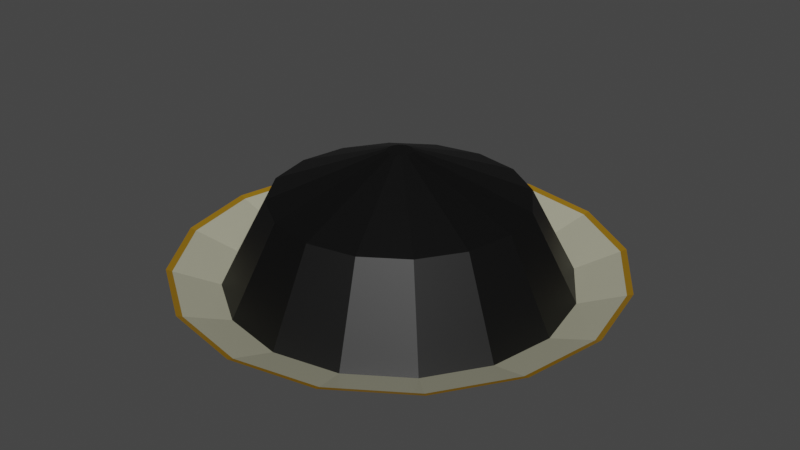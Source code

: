 # Source: Black.blend  (saved by Blender 2.90.8; exported with 4.5.12 LTS)
import bpy
from mathutils import Matrix  # noqa: F401  (used for matrix-valued properties, if any)

bpy.ops.wm.read_factory_settings(use_empty=True)
scene = bpy.context.scene
scene.name = 'Scene'

# ---- collections
col_collection = bpy.data.collections.new('Collection'); scene.collection.children.link(col_collection)

# ---- materials (node trees are filled in below, after node groups)
mat_plate = bpy.data.materials.new('Plate')
mat_colorizer = bpy.data.materials.new('Colorizer')
mat_plate_addition = bpy.data.materials.new('Plate addition')

# ---- material node trees
mat_plate.use_nodes = True; mat_plate.node_tree.nodes.clear()
_N = mat_plate.node_tree.nodes; _L = mat_plate.node_tree.links
n0 = _N.new('ShaderNodeBsdfPrincipled'); n0.name = 'Principled BSDF'; n0.location = (10, 300)
n0.distribution = 'GGX'
n0.subsurface_method = 'BURLEY'
n0.inputs[0].default_value = (0.4184, 0.409, 0.3003, 1.0)
n0.inputs[3].default_value = 1.45
n0.inputs[27].default_value = (0.0, 0.0, 0.0, 1.0)
n0.inputs[28].default_value = 1.0
n1 = _N.new('ShaderNodeOutputMaterial'); n1.name = 'Material Output'; n1.location = (300, 300)
_L.new(n0.outputs[0], n1.inputs[0])
n1.is_active_output = True
mat_colorizer.use_nodes = True; mat_colorizer.node_tree.nodes.clear()
_N = mat_colorizer.node_tree.nodes; _L = mat_colorizer.node_tree.links
n0 = _N.new('ShaderNodeBsdfPrincipled'); n0.name = 'Principled BSDF'; n0.location = (10, 300)
n0.distribution = 'GGX'
n0.subsurface_method = 'BURLEY'
n0.inputs[0].default_value = (0.0, 0.0, 0.0, 1.0)
n0.inputs[3].default_value = 1.45
n0.inputs[27].default_value = (0.0, 0.0, 0.0, 1.0)
n0.inputs[28].default_value = 1.0
n1 = _N.new('ShaderNodeOutputMaterial'); n1.name = 'Material Output'; n1.location = (300, 300)
_L.new(n0.outputs[0], n1.inputs[0])
n1.is_active_output = True
mat_plate_addition.use_nodes = True; mat_plate_addition.node_tree.nodes.clear()
_N = mat_plate_addition.node_tree.nodes; _L = mat_plate_addition.node_tree.links
n0 = _N.new('ShaderNodeBsdfPrincipled'); n0.name = 'Principled BSDF'; n0.location = (10, 300)
n0.distribution = 'GGX'
n0.subsurface_method = 'BURLEY'
n0.inputs[0].default_value = (0.291, 0.1509, 0.003703, 1.0)
n0.inputs[3].default_value = 1.45
n0.inputs[27].default_value = (0.0, 0.0, 0.0, 1.0)
n0.inputs[28].default_value = 1.0
n1 = _N.new('ShaderNodeOutputMaterial'); n1.name = 'Material Output'; n1.location = (300, 300)
_L.new(n0.outputs[0], n1.inputs[0])
n1.is_active_output = True

# ---- world
world_world = bpy.data.worlds.new('World'); scene.world = world_world
world_world.use_nodes = True; world_world.node_tree.nodes.clear()
_N = world_world.node_tree.nodes; _L = world_world.node_tree.links
n0 = _N.new('ShaderNodeOutputWorld'); n0.name = 'World Output'; n0.location = (300, 300)
n1 = _N.new('ShaderNodeBackground'); n1.name = 'Background'; n1.location = (10, 300)
n1.inputs[0].default_value = (0.05088, 0.05088, 0.05088, 1.0)
_L.new(n1.outputs[0], n0.inputs[0])
n0.is_active_output = True
world_world.color = (0.05088, 0.05088, 0.05088)
world_world.use_sun_shadow = False
world_world.sun_shadow_jitter_overblur = 0.0

# ---- meshes
me_cylinder = bpy.data.meshes.new('Cylinder')
me_cylinder.from_pydata([(7.825e-09, 0.7899, 0.05326), (0.0, 1.0, 0.182), (0.3023, 0.7298, 0.05326), (0.3827, 0.9239, 0.182), (0.5586, 0.5586, 0.05326), (0.7071, 0.7071, 0.182), (0.7298, 0.3023, 0.05326), (0.9239, 0.3827, 0.182), (0.7899, -3.218e-08, 0.05326), (1.0, -4.371e-08, 0.182), (0.7298, -0.3023, 0.05326), (0.9239, -0.3827, 0.182), (0.5586, -0.5586, 0.05326), (0.7071, -0.7071, 0.182), (0.3023, -0.7298, 0.05326), (0.3827, -0.9239, 0.182), (1.271e-07, -0.7899, 0.05326), (1.51e-07, -1.0, 0.182), (-0.3023, -0.7298, 0.05326), (-0.3827, -0.9239, 0.182), (-0.5586, -0.5586, 0.05326), (-0.7071, -0.7071, 0.182), (-0.7298, -0.3023, 0.05326), (-0.9239, -0.3827, 0.182), (-0.7899, 1.177e-08, 0.05326), (-1.0, 1.192e-08, 0.182), (-0.7298, 0.3023, 0.05326), (-0.9239, 0.3827, 0.182), (-0.5586, 0.5586, 0.05326), (-0.7071, 0.7071, 0.182), (-0.3023, 0.7298, 0.05326), (-0.3827, 0.9239, 0.182), (1.765e-09, 0.7714, 0.09707), (0.2952, 0.7127, 0.09707), (0.5454, 0.5454, 0.09707), (0.7127, 0.2952, 0.09707), (0.7714, -3.062e-08, 0.09707), (0.7127, -0.2952, 0.09707), (0.5454, -0.5454, 0.09707), (0.2952, -0.7127, 0.09707), (1.182e-07, -0.7714, 0.09707), (-0.2952, -0.7127, 0.09707), (-0.5454, -0.5454, 0.09707), (-0.7127, -0.2952, 0.09707), (-0.7714, 1.229e-08, 0.09707), (-0.7127, 0.2952, 0.09707), (-0.5454, 0.5454, 0.09707), (-0.2952, 0.7127, 0.09707), (2.884e-08, 0.5646, 0.4908), (0.2161, 0.5216, 0.4908), (0.3992, 0.3992, 0.4908), (0.5216, 0.2161, 0.4908), (0.5646, -2.018e-08, 0.4908), (0.5216, -0.2161, 0.4908), (0.3992, -0.3992, 0.4908), (0.2161, -0.5216, 0.4908), (1.141e-07, -0.5646, 0.4908), (-0.2161, -0.5216, 0.4908), (-0.3992, -0.3992, 0.4908), (-0.5216, -0.2161, 0.4908), (-0.5646, 1.123e-08, 0.4908), (-0.5216, 0.2161, 0.4908), (-0.3992, 0.3992, 0.4908), (-0.2161, 0.5216, 0.4908), (5.951e-08, 0.05694, 0.6953), (0.02179, 0.0526, 0.6953), (0.04026, 0.04026, 0.6953), (0.0526, 0.02179, 0.6953), (0.05694, -5.384e-09, 0.6953), (0.0526, -0.02179, 0.6953), (0.04026, -0.04026, 0.6953), (0.02179, -0.0526, 0.6953), (6.811e-08, -0.05694, 0.6953), (-0.02179, -0.0526, 0.6953), (-0.04026, -0.04026, 0.6953), (-0.0526, -0.02179, 0.6953), (-0.05694, -2.217e-09, 0.6953), (-0.0526, 0.02179, 0.6953), (-0.04026, 0.04026, 0.6953), (-0.02179, 0.0526, 0.6953), (2.443e-08, 0.6364, 0.01188), (0.2435, 0.5879, 0.01188), (0.45, 0.45, 0.01188), (0.5879, 0.2435, 0.01188), (0.6364, -2.375e-08, 0.01188), (0.5879, -0.2435, 0.01188), (0.45, -0.45, 0.01188), (0.2435, -0.5879, 0.01188), (1.205e-07, -0.6364, 0.01188), (-0.2435, -0.5879, 0.01188), (-0.45, -0.45, 0.01188), (-0.5879, -0.2435, 0.01188), (-0.6364, 1.165e-08, 0.01188), (-0.5879, 0.2435, 0.01188), (-0.45, 0.45, 0.01188), (-0.2435, 0.5879, 0.01188), (2.443e-08, 0.6364, 0.00189), (0.2435, 0.5879, 0.00189), (0.45, 0.45, 0.00189), (0.5879, 0.2435, 0.00189), (0.6364, -2.375e-08, 0.00189), (0.5879, -0.2435, 0.00189), (0.45, -0.45, 0.00189), (0.2435, -0.5879, 0.00189), (1.205e-07, -0.6364, 0.00189), (-0.2435, -0.5879, 0.00189), (-0.45, -0.45, 0.00189), (-0.5879, -0.2435, 0.00189), (-0.6364, 1.165e-08, 0.00189), (-0.5879, 0.2435, 0.00189), (-0.45, 0.45, 0.00189), (-0.2435, 0.5879, 0.00189), (1.472e-07, -0.9736, 0.1722), (-0.3726, -0.8995, 0.1722), (-0.8995, 0.3726, 0.1722), (-0.6885, 0.6885, 0.1722), (0.3726, 0.8995, 0.1722), (0.6885, 0.6885, 0.1722), (0.6885, -0.6885, 0.1722), (0.3726, -0.8995, 0.1722), (-0.8995, -0.3726, 0.1722), (-0.9736, 1.197e-08, 0.1722), (0.9736, -4.22e-08, 0.1722), (0.8995, -0.3726, 0.1722), (-0.6885, -0.6885, 0.1722), (-0.3726, 0.8995, 0.1722), (0.8995, 0.3726, 0.1722), (2.035e-10, 0.9736, 0.1722)], [], [(0, 1, 3, 2), (2, 3, 5, 4), (4, 5, 7, 6), (6, 7, 9, 8), (8, 9, 11, 10), (10, 11, 13, 12), (12, 13, 15, 14), (14, 15, 17, 16), (16, 17, 19, 18), (18, 19, 21, 20), (20, 21, 23, 22), (22, 23, 25, 24), (24, 25, 27, 26), (26, 27, 29, 28), (113, 112, 40, 41), (28, 29, 31, 30), (30, 31, 1, 0), (16, 18, 89, 88), (32, 47, 63, 48), (115, 114, 45, 46), (117, 116, 33, 34), (119, 118, 38, 39), (121, 120, 43, 44), (123, 122, 36, 37), (124, 113, 41, 42), (125, 115, 46, 47), (126, 117, 34, 35), (112, 119, 39, 40), (116, 127, 32, 33), (114, 121, 44, 45), (118, 123, 37, 38), (120, 124, 42, 43), (127, 125, 47, 32), (122, 126, 35, 36), (62, 61, 77, 78), (41, 40, 56, 57), (34, 33, 49, 50), (42, 41, 57, 58), (35, 34, 50, 51), (43, 42, 58, 59), (36, 35, 51, 52), (44, 43, 59, 60), (37, 36, 52, 53), (45, 44, 60, 61), (38, 37, 53, 54), (46, 45, 61, 62), (39, 38, 54, 55), (47, 46, 62, 63), (40, 39, 55, 56), (33, 32, 48, 49), (65, 64, 79, 78, 77, 76, 75, 74, 73, 72, 71, 70, 69, 68, 67, 66), (55, 54, 70, 71), (63, 62, 78, 79), (56, 55, 71, 72), (49, 48, 64, 65), (48, 63, 79, 64), (57, 56, 72, 73), (50, 49, 65, 66), (58, 57, 73, 74), (51, 50, 66, 67), (59, 58, 74, 75), (52, 51, 67, 68), (60, 59, 75, 76), (53, 52, 68, 69), (61, 60, 76, 77), (54, 53, 69, 70), (87, 88, 104, 103), (26, 28, 94, 93), (2, 4, 82, 81), (12, 14, 87, 86), (22, 24, 92, 91), (8, 10, 85, 84), (18, 20, 90, 89), (28, 30, 95, 94), (4, 6, 83, 82), (14, 16, 88, 87), (0, 2, 81, 80), (24, 26, 93, 92), (10, 12, 86, 85), (20, 22, 91, 90), (30, 0, 80, 95), (6, 8, 84, 83), (96, 97, 98, 99, 100, 101, 102, 103, 104, 105, 106, 107, 108, 109, 110, 111), (80, 81, 97, 96), (95, 80, 96, 111), (88, 89, 105, 104), (81, 82, 98, 97), (89, 90, 106, 105), (82, 83, 99, 98), (90, 91, 107, 106), (83, 84, 100, 99), (91, 92, 108, 107), (84, 85, 101, 100), (92, 93, 109, 108), (85, 86, 102, 101), (93, 94, 110, 109), (86, 87, 103, 102), (94, 95, 111, 110), (9, 7, 126, 122), (1, 31, 125, 127), (23, 21, 124, 120), (13, 11, 123, 118), (27, 25, 121, 114), (3, 1, 127, 116), (17, 15, 119, 112), (7, 5, 117, 126), (31, 29, 115, 125), (21, 19, 113, 124), (11, 9, 122, 123), (25, 23, 120, 121), (15, 13, 118, 119), (5, 3, 116, 117), (29, 27, 114, 115), (19, 17, 112, 113)])
me_cylinder.polygons.foreach_set('material_index', [0, 0, 0, 0, 0, 0, 0, 0, 0, 0, 0, 0, 0, 0, 0, 0, 0, 0, 1, 0, 0, 0, 0, 0, 0, 0, 0, 0, 0, 0, 0, 0, 0, 0, 1, 1, 1, 1, 1, 1, 1, 1, 1, 1, 1, 1, 1, 1, 1, 1, 1, 1, 1, 1, 1, 1, 1, 1, 1, 1, 1, 1, 1, 1, 1, 1, 0, 0, 0, 0, 0, 0, 0, 0, 0, 0, 0, 0, 0, 0, 0, 0, 0, 0, 0, 0, 0, 0, 0, 0, 0, 0, 0, 0, 0, 0, 0, 0, 2, 2, 2, 2, 2, 2, 2, 2, 2, 2, 2, 2, 2, 2, 2, 2])
_uv = me_cylinder.uv_layers.new(name='UVMap')
_uv.uv.foreach_set('vector', [1.0, 0.5, 1.0, 1.0, 0.9375, 1.0, 0.9375, 0.5, 0.9375, 0.5, 0.9375, 1.0, 0.875, 1.0, 0.875, 0.5, 0.875, 0.5, 0.875, 1.0, 0.8125, 1.0, 0.8125, 0.5, 0.8125, 0.5, 0.8125, 1.0, 0.75, 1.0, 0.75, 0.5, 0.75, 0.5, 0.75, 1.0, 0.6875, 1.0, 0.6875, 0.5, 0.6875, 0.5, 0.6875, 1.0, 0.625, 1.0, 0.625, 0.5, 0.625, 0.5, 0.625, 1.0, 0.5625, 1.0, 0.5625, 0.5, 0.5625, 0.5, 0.5625, 1.0, 0.5, 1.0, 0.5, 0.5, 0.5, 0.5, 0.5, 1.0, 0.4375, 1.0, 0.4375, 0.5, 0.4375, 0.5, 0.4375, 1.0, 0.375, 1.0, 0.375, 0.5, 0.375, 0.5, 0.375, 1.0, 0.3125, 1.0, 0.3125, 0.5, 0.3125, 0.5, 0.3125, 1.0, 0.25, 1.0, 0.25, 0.5, 0.25, 0.5, 0.25, 1.0, 0.1875, 1.0, 0.1875, 0.5, 0.1875, 0.5, 0.1875, 1.0, 0.125, 1.0, 0.125, 0.5, 0.4375, 1.0, 0.5, 1.0, 0.5, 1.0, 0.4375, 1.0, 0.125, 0.5, 0.125, 1.0, 0.0625, 1.0, 0.0625, 0.5, 0.0625, 0.5, 0.0625, 1.0, 0.0, 1.0, 0.0, 0.5, 0.5, 0.5, 0.4375, 0.5, 0.4375, 0.5, 0.5, 0.5, 0.0, 1.0, 0.0625, 1.0, 0.0625, 1.0, 0.0, 1.0, 0.125, 1.0, 0.1875, 1.0, 0.1875, 1.0, 0.125, 1.0, 0.875, 1.0, 0.9375, 1.0, 0.9375, 1.0, 0.875, 1.0, 0.5625, 1.0, 0.625, 1.0, 0.625, 1.0, 0.5625, 1.0, 0.25, 1.0, 0.3125, 1.0, 0.3125, 1.0, 0.25, 1.0, 0.6875, 1.0, 0.75, 1.0, 0.75, 1.0, 0.6875, 1.0, 0.375, 1.0, 0.4375, 1.0, 0.4375, 1.0, 0.375, 1.0, 0.0625, 1.0, 0.125, 1.0, 0.125, 1.0, 0.0625, 1.0, 0.8125, 1.0, 0.875, 1.0, 0.875, 1.0, 0.8125, 1.0, 0.5, 1.0, 0.5625, 1.0, 0.5625, 1.0, 0.5, 1.0, 0.9375, 1.0, 1.0, 1.0, 1.0, 1.0, 0.9375, 1.0, 0.1875, 1.0, 0.25, 1.0, 0.25, 1.0, 0.1875, 1.0, 0.625, 1.0, 0.6875, 1.0, 0.6875, 1.0, 0.625, 1.0, 0.3125, 1.0, 0.375, 1.0, 0.375, 1.0, 0.3125, 1.0, 0.0, 1.0, 0.0625, 1.0, 0.0625, 1.0, 0.0, 1.0, 0.75, 1.0, 0.8125, 1.0, 0.8125, 1.0, 0.75, 1.0, 0.125, 1.0, 0.1875, 1.0, 0.1875, 1.0, 0.125, 1.0, 0.4375, 1.0, 0.5, 1.0, 0.5, 1.0, 0.4375, 1.0, 0.875, 1.0, 0.9375, 1.0, 0.9375, 1.0, 0.875, 1.0, 0.375, 1.0, 0.4375, 1.0, 0.4375, 1.0, 0.375, 1.0, 0.8125, 1.0, 0.875, 1.0, 0.875, 1.0, 0.8125, 1.0, 0.3125, 1.0, 0.375, 1.0, 0.375, 1.0, 0.3125, 1.0, 0.75, 1.0, 0.8125, 1.0, 0.8125, 1.0, 0.75, 1.0, 0.25, 1.0, 0.3125, 1.0, 0.3125, 1.0, 0.25, 1.0, 0.6875, 1.0, 0.75, 1.0, 0.75, 1.0, 0.6875, 1.0, 0.1875, 1.0, 0.25, 1.0, 0.25, 1.0, 0.1875, 1.0, 0.625, 1.0, 0.6875, 1.0, 0.6875, 1.0, 0.625, 1.0, 0.125, 1.0, 0.1875, 1.0, 0.1875, 1.0, 0.125, 1.0, 0.5625, 1.0, 0.625, 1.0, 0.625, 1.0, 0.5625, 1.0, 0.0625, 1.0, 0.125, 1.0, 0.125, 1.0, 0.0625, 1.0, 0.5, 1.0, 0.5625, 1.0, 0.5625, 1.0, 0.5, 1.0, 0.9375, 1.0, 1.0, 1.0, 1.0, 1.0, 0.9375, 1.0, 0.3418, 0.4717, 0.25, 0.49, 0.1582, 0.4717, 0.08029, 0.4197, 0.02827, 0.3418, 0.01, 0.25, 0.02827, 0.1582, 0.08029, 0.08029, 0.1582, 0.02827, 0.25, 0.01, 0.3418, 0.02827, 0.4197, 0.08029, 0.4717, 0.1582, 0.49, 0.25, 0.4717, 0.3418, 0.4197, 0.4197, 0.5625, 1.0, 0.625, 1.0, 0.625, 1.0, 0.5625, 1.0, 0.0625, 1.0, 0.125, 1.0, 0.125, 1.0, 0.0625, 1.0, 0.5, 1.0, 0.5625, 1.0, 0.5625, 1.0, 0.5, 1.0, 0.9375, 1.0, 1.0, 1.0, 1.0, 1.0, 0.9375, 1.0, 0.0, 1.0, 0.0625, 1.0, 0.0625, 1.0, 0.0, 1.0, 0.4375, 1.0, 0.5, 1.0, 0.5, 1.0, 0.4375, 1.0, 0.875, 1.0, 0.9375, 1.0, 0.9375, 1.0, 0.875, 1.0, 0.375, 1.0, 0.4375, 1.0, 0.4375, 1.0, 0.375, 1.0, 0.8125, 1.0, 0.875, 1.0, 0.875, 1.0, 0.8125, 1.0, 0.3125, 1.0, 0.375, 1.0, 0.375, 1.0, 0.3125, 1.0, 0.75, 1.0, 0.8125, 1.0, 0.8125, 1.0, 0.75, 1.0, 0.25, 1.0, 0.3125, 1.0, 0.3125, 1.0, 0.25, 1.0, 0.6875, 1.0, 0.75, 1.0, 0.75, 1.0, 0.6875, 1.0, 0.1875, 1.0, 0.25, 1.0, 0.25, 1.0, 0.1875, 1.0, 0.625, 1.0, 0.6875, 1.0, 0.6875, 1.0, 0.625, 1.0, 0.5625, 0.5, 0.5, 0.5, 0.5, 0.5, 0.5625, 0.5, 0.1875, 0.5, 0.125, 0.5, 0.125, 0.5, 0.1875, 0.5, 0.9375, 0.5, 0.875, 0.5, 0.875, 0.5, 0.9375, 0.5, 0.625, 0.5, 0.5625, 0.5, 0.5625, 0.5, 0.625, 0.5, 0.3125, 0.5, 0.25, 0.5, 0.25, 0.5, 0.3125, 0.5, 0.75, 0.5, 0.6875, 0.5, 0.6875, 0.5, 0.75, 0.5, 0.4375, 0.5, 0.375, 0.5, 0.375, 0.5, 0.4375, 0.5, 0.125, 0.5, 0.0625, 0.5, 0.0625, 0.5, 0.125, 0.5, 0.875, 0.5, 0.8125, 0.5, 0.8125, 0.5, 0.875, 0.5, 0.5625, 0.5, 0.5, 0.5, 0.5, 0.5, 0.5625, 0.5, 1.0, 0.5, 0.9375, 0.5, 0.9375, 0.5, 1.0, 0.5, 0.25, 0.5, 0.1875, 0.5, 0.1875, 0.5, 0.25, 0.5, 0.6875, 0.5, 0.625, 0.5, 0.625, 0.5, 0.6875, 0.5, 0.375, 0.5, 0.3125, 0.5, 0.3125, 0.5, 0.375, 0.5, 0.0625, 0.5, 0.0, 0.5, 0.0, 0.5, 0.0625, 0.5, 0.8125, 0.5, 0.75, 0.5, 0.75, 0.5, 0.8125, 0.5, 0.75, 0.49, 0.8418, 0.4717, 0.9197, 0.4197, 0.9717, 0.3418, 0.99, 0.25, 0.9717, 0.1582, 0.9197, 0.08029, 0.8418, 0.02827, 0.75, 0.01, 0.6582, 0.02827, 0.5803, 0.08029, 0.5283, 0.1582, 0.51, 0.25, 0.5283, 0.3418, 0.5803, 0.4197, 0.6582, 0.4717, 1.0, 0.5, 0.9375, 0.5, 0.9375, 0.5, 1.0, 0.5, 0.0625, 0.5, 0.0, 0.5, 0.0, 0.5, 0.0625, 0.5, 0.5, 0.5, 0.4375, 0.5, 0.4375, 0.5, 0.5, 0.5, 0.9375, 0.5, 0.875, 0.5, 0.875, 0.5, 0.9375, 0.5, 0.4375, 0.5, 0.375, 0.5, 0.375, 0.5, 0.4375, 0.5, 0.875, 0.5, 0.8125, 0.5, 0.8125, 0.5, 0.875, 0.5, 0.375, 0.5, 0.3125, 0.5, 0.3125, 0.5, 0.375, 0.5, 0.8125, 0.5, 0.75, 0.5, 0.75, 0.5, 0.8125, 0.5, 0.3125, 0.5, 0.25, 0.5, 0.25, 0.5, 0.3125, 0.5, 0.75, 0.5, 0.6875, 0.5, 0.6875, 0.5, 0.75, 0.5, 0.25, 0.5, 0.1875, 0.5, 0.1875, 0.5, 0.25, 0.5, 0.6875, 0.5, 0.625, 0.5, 0.625, 0.5, 0.6875, 0.5, 0.1875, 0.5, 0.125, 0.5, 0.125, 0.5, 0.1875, 0.5, 0.625, 0.5, 0.5625, 0.5, 0.5625, 0.5, 0.625, 0.5, 0.125, 0.5, 0.0625, 0.5, 0.0625, 0.5, 0.125, 0.5, 0.75, 1.0, 0.8125, 1.0, 0.8125, 1.0, 0.75, 1.0, 0.0, 1.0, 0.0625, 1.0, 0.0625, 1.0, 0.0, 1.0, 0.3125, 1.0, 0.375, 1.0, 0.375, 1.0, 0.3125, 1.0, 0.625, 1.0, 0.6875, 1.0, 0.6875, 1.0, 0.625, 1.0, 0.1875, 1.0, 0.25, 1.0, 0.25, 1.0, 0.1875, 1.0, 0.9375, 1.0, 1.0, 1.0, 1.0, 1.0, 0.9375, 1.0, 0.5, 1.0, 0.5625, 1.0, 0.5625, 1.0, 0.5, 1.0, 0.8125, 1.0, 0.875, 1.0, 0.875, 1.0, 0.8125, 1.0, 0.0625, 1.0, 0.125, 1.0, 0.125, 1.0, 0.0625, 1.0, 0.375, 1.0, 0.4375, 1.0, 0.4375, 1.0, 0.375, 1.0, 0.6875, 1.0, 0.75, 1.0, 0.75, 1.0, 0.6875, 1.0, 0.25, 1.0, 0.3125, 1.0, 0.3125, 1.0, 0.25, 1.0, 0.5625, 1.0, 0.625, 1.0, 0.625, 1.0, 0.5625, 1.0, 0.875, 1.0, 0.9375, 1.0, 0.9375, 1.0, 0.875, 1.0, 0.125, 1.0, 0.1875, 1.0, 0.1875, 1.0, 0.125, 1.0, 0.4375, 1.0, 0.5, 1.0, 0.5, 1.0, 0.4375, 1.0])
me_cylinder.materials.append(mat_plate)
me_cylinder.materials.append(mat_colorizer)
me_cylinder.materials.append(mat_plate_addition)
me_cylinder.use_remesh_fix_poles = True
me_cylinder.use_remesh_preserve_attributes = False
me_cylinder.use_mirror_vertex_groups = False
me_cylinder.update()

# ---- objects
ob_cylinder = bpy.data.objects.new('Cylinder', me_cylinder)

# ---- transforms, parenting, visibility, modifiers, constraints
ob_cylinder.location = (0.0, 0.0, 0.0)
ob_cylinder.lineart.crease_threshold = 0.0

# ---- collection membership
col_collection.objects.link(ob_cylinder)

# ---- scene / render settings (as saved in the file)
scene.frame_start = 1; scene.frame_end = 250; scene.frame_set(1)
scene.render.engine = 'CYCLES'
scene.cycles.use_denoising = False
scene.cycles.samples = 128
scene.cycles.sampling_pattern = 'TABULATED_SOBOL'
scene.cycles.use_adaptive_sampling = False
scene.cycles.use_light_tree = False
scene.view_settings.view_transform = 'Filmic'
bpy.context.view_layer.update()

# ---- added for rendering (the .blend has no active camera and no usable light): camera, sun
cam_auto = bpy.data.cameras.new('AutoCamera')
cam_auto.lens = 50.0
cam_auto.sensor_width = 36.0
cam_auto.clip_end = 1000.0
ob_auto_camera = bpy.data.objects.new('AutoCamera', cam_auto)
scene.collection.objects.link(ob_auto_camera)
ob_auto_camera.location = (2.69442, -3.2333, 2.50411)
ob_auto_camera.rotation_euler = (1.09748, -7.21219e-08, 0.694738)
scene.camera = ob_auto_camera
light_auto_sun = bpy.data.lights.new('AutoSun', 'SUN')
light_auto_sun.energy = 3.0
light_auto_sun.angle = 0.0523599
ob_auto_sun = bpy.data.objects.new('AutoSun', light_auto_sun)
scene.collection.objects.link(ob_auto_sun)
ob_auto_sun.rotation_euler = (0.872665, 0.174533, 0.523599)
bpy.context.view_layer.update()
